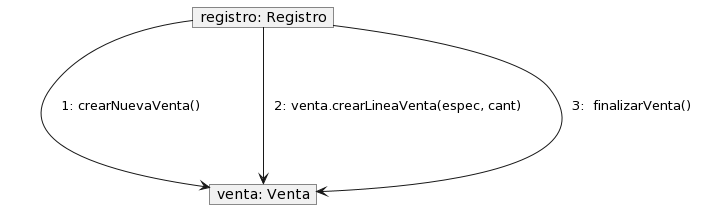

The diagram above was rendered by PlantUML. Its source (embedded in the PNG):
@startuml
skinparam noteBackgroundColor transparent
    skinparam noteBorderColor transparent
    hide members

    object "registro: Registro" as registro
    object "venta: Venta" as venta
    registro -d--> venta
    note on link
    1: crearNuevaVenta()
    end note

    registro -d--> venta
    note on link
    2: venta.crearLineaVenta(espec, cant)
    end note


    registro -d--> venta
    note on link
    3:  finalizarVenta() 
    end note
@enduml